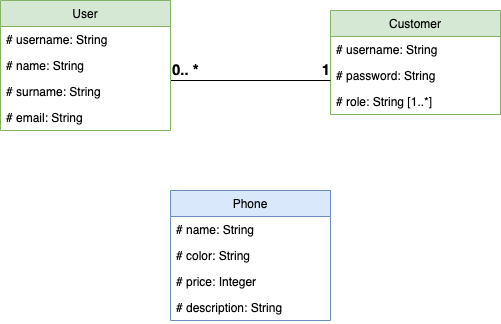

The diagram above was exported from draw.io. Its source (the exported page's mxGraphModel, read from the mxfile embedded in the PNG):
<mxGraphModel dx="946" dy="626" grid="1" gridSize="10" guides="1" tooltips="1" connect="1" arrows="1" fold="1" page="1" pageScale="1" pageWidth="827" pageHeight="1169" math="0" shadow="0">
  <root>
    <mxCell id="WIyWlLk6GJQsqaUBKTNV-0" />
    <mxCell id="WIyWlLk6GJQsqaUBKTNV-1" parent="WIyWlLk6GJQsqaUBKTNV-0" />
    <mxCell id="sXW20lXFGeJ_t_Jf_ZyN-0" value="Customer" style="swimlane;fontStyle=0;childLayout=stackLayout;horizontal=1;startSize=26;fillColor=#d5e8d4;horizontalStack=0;resizeParent=1;resizeParentMax=0;resizeLast=0;collapsible=1;marginBottom=0;strokeColor=#82b366;" vertex="1" parent="WIyWlLk6GJQsqaUBKTNV-1">
      <mxGeometry x="430" y="330" width="170" height="104" as="geometry" />
    </mxCell>
    <mxCell id="sXW20lXFGeJ_t_Jf_ZyN-1" value="# username: String" style="text;strokeColor=none;fillColor=none;align=left;verticalAlign=top;spacingLeft=4;spacingRight=4;overflow=hidden;rotatable=0;points=[[0,0.5],[1,0.5]];portConstraint=eastwest;" vertex="1" parent="sXW20lXFGeJ_t_Jf_ZyN-0">
      <mxGeometry y="26" width="170" height="26" as="geometry" />
    </mxCell>
    <mxCell id="sXW20lXFGeJ_t_Jf_ZyN-3" value="# password: String" style="text;strokeColor=none;fillColor=none;align=left;verticalAlign=top;spacingLeft=4;spacingRight=4;overflow=hidden;rotatable=0;points=[[0,0.5],[1,0.5]];portConstraint=eastwest;" vertex="1" parent="sXW20lXFGeJ_t_Jf_ZyN-0">
      <mxGeometry y="52" width="170" height="26" as="geometry" />
    </mxCell>
    <mxCell id="sXW20lXFGeJ_t_Jf_ZyN-4" value="# role: String [1..*]" style="text;strokeColor=none;fillColor=none;align=left;verticalAlign=top;spacingLeft=4;spacingRight=4;overflow=hidden;rotatable=0;points=[[0,0.5],[1,0.5]];portConstraint=eastwest;" vertex="1" parent="sXW20lXFGeJ_t_Jf_ZyN-0">
      <mxGeometry y="78" width="170" height="26" as="geometry" />
    </mxCell>
    <mxCell id="sXW20lXFGeJ_t_Jf_ZyN-11" value="" style="endArrow=none;html=1;edgeStyle=orthogonalEdgeStyle;" edge="1" parent="WIyWlLk6GJQsqaUBKTNV-1">
      <mxGeometry relative="1" as="geometry">
        <mxPoint x="270" y="400" as="sourcePoint" />
        <mxPoint x="430" y="400" as="targetPoint" />
      </mxGeometry>
    </mxCell>
    <mxCell id="sXW20lXFGeJ_t_Jf_ZyN-12" value="&lt;b&gt;&lt;font style=&quot;font-size: 15px&quot;&gt;0.. *&lt;/font&gt;&lt;/b&gt;" style="edgeLabel;resizable=0;html=1;align=left;verticalAlign=bottom;" connectable="0" vertex="1" parent="sXW20lXFGeJ_t_Jf_ZyN-11">
      <mxGeometry x="-1" relative="1" as="geometry" />
    </mxCell>
    <mxCell id="sXW20lXFGeJ_t_Jf_ZyN-13" value="&lt;b style=&quot;font-size: 15px;&quot;&gt;1&lt;/b&gt;" style="edgeLabel;resizable=0;html=1;align=right;verticalAlign=bottom;fontSize=15;" connectable="0" vertex="1" parent="sXW20lXFGeJ_t_Jf_ZyN-11">
      <mxGeometry x="1" relative="1" as="geometry" />
    </mxCell>
    <mxCell id="Lmvlu196MyhID17L8Gco-12" value="User" style="swimlane;fontStyle=0;childLayout=stackLayout;horizontal=1;startSize=26;fillColor=#d5e8d4;horizontalStack=0;resizeParent=1;resizeParentMax=0;resizeLast=0;collapsible=1;marginBottom=0;strokeColor=#82b366;" parent="WIyWlLk6GJQsqaUBKTNV-1" vertex="1">
      <mxGeometry x="100" y="320" width="170" height="130" as="geometry" />
    </mxCell>
    <mxCell id="Lmvlu196MyhID17L8Gco-13" value="# username: String" style="text;strokeColor=none;fillColor=none;align=left;verticalAlign=top;spacingLeft=4;spacingRight=4;overflow=hidden;rotatable=0;points=[[0,0.5],[1,0.5]];portConstraint=eastwest;" parent="Lmvlu196MyhID17L8Gco-12" vertex="1">
      <mxGeometry y="26" width="170" height="26" as="geometry" />
    </mxCell>
    <mxCell id="Lmvlu196MyhID17L8Gco-16" value="# name: String" style="text;strokeColor=none;fillColor=none;align=left;verticalAlign=top;spacingLeft=4;spacingRight=4;overflow=hidden;rotatable=0;points=[[0,0.5],[1,0.5]];portConstraint=eastwest;" parent="Lmvlu196MyhID17L8Gco-12" vertex="1">
      <mxGeometry y="52" width="170" height="26" as="geometry" />
    </mxCell>
    <mxCell id="Lmvlu196MyhID17L8Gco-17" value="# surname: String" style="text;strokeColor=none;fillColor=none;align=left;verticalAlign=top;spacingLeft=4;spacingRight=4;overflow=hidden;rotatable=0;points=[[0,0.5],[1,0.5]];portConstraint=eastwest;" parent="Lmvlu196MyhID17L8Gco-12" vertex="1">
      <mxGeometry y="78" width="170" height="26" as="geometry" />
    </mxCell>
    <mxCell id="Lmvlu196MyhID17L8Gco-18" value="# email: String" style="text;strokeColor=none;fillColor=none;align=left;verticalAlign=top;spacingLeft=4;spacingRight=4;overflow=hidden;rotatable=0;points=[[0,0.5],[1,0.5]];portConstraint=eastwest;" parent="Lmvlu196MyhID17L8Gco-12" vertex="1">
      <mxGeometry y="104" width="170" height="26" as="geometry" />
    </mxCell>
    <mxCell id="Lmvlu196MyhID17L8Gco-0" value="Phone" style="swimlane;fontStyle=0;childLayout=stackLayout;horizontal=1;startSize=26;fillColor=#dae8fc;horizontalStack=0;resizeParent=1;resizeParentMax=0;resizeLast=0;collapsible=1;marginBottom=0;strokeColor=#6c8ebf;" parent="WIyWlLk6GJQsqaUBKTNV-1" vertex="1">
      <mxGeometry x="270" y="510" width="160" height="130" as="geometry" />
    </mxCell>
    <mxCell id="Lmvlu196MyhID17L8Gco-1" value="# name: String" style="text;strokeColor=none;fillColor=none;align=left;verticalAlign=top;spacingLeft=4;spacingRight=4;overflow=hidden;rotatable=0;points=[[0,0.5],[1,0.5]];portConstraint=eastwest;" parent="Lmvlu196MyhID17L8Gco-0" vertex="1">
      <mxGeometry y="26" width="160" height="26" as="geometry" />
    </mxCell>
    <mxCell id="Lmvlu196MyhID17L8Gco-2" value="# color: String" style="text;strokeColor=none;fillColor=none;align=left;verticalAlign=top;spacingLeft=4;spacingRight=4;overflow=hidden;rotatable=0;points=[[0,0.5],[1,0.5]];portConstraint=eastwest;" parent="Lmvlu196MyhID17L8Gco-0" vertex="1">
      <mxGeometry y="52" width="160" height="26" as="geometry" />
    </mxCell>
    <mxCell id="Lmvlu196MyhID17L8Gco-3" value="# price: Integer" style="text;strokeColor=none;fillColor=none;align=left;verticalAlign=top;spacingLeft=4;spacingRight=4;overflow=hidden;rotatable=0;points=[[0,0.5],[1,0.5]];portConstraint=eastwest;" parent="Lmvlu196MyhID17L8Gco-0" vertex="1">
      <mxGeometry y="78" width="160" height="26" as="geometry" />
    </mxCell>
    <mxCell id="Y4p68V1-fnzU7NOCz0ru-0" value="# description: String" style="text;strokeColor=none;fillColor=none;align=left;verticalAlign=top;spacingLeft=4;spacingRight=4;overflow=hidden;rotatable=0;points=[[0,0.5],[1,0.5]];portConstraint=eastwest;" parent="Lmvlu196MyhID17L8Gco-0" vertex="1">
      <mxGeometry y="104" width="160" height="26" as="geometry" />
    </mxCell>
  </root>
</mxGraphModel>